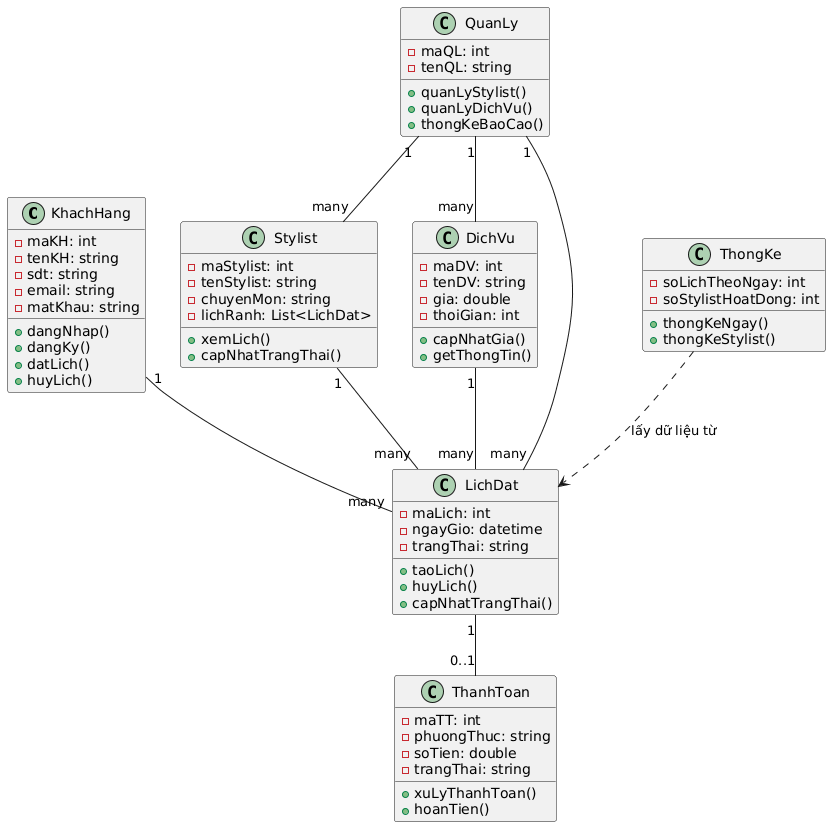

The diagram above was rendered by PlantUML. Its source (embedded in the PNG):
@startuml
class KhachHang {
  - maKH: int
  - tenKH: string
  - sdt: string
  - email: string
  - matKhau: string
  + dangNhap()
  + dangKy()
  + datLich()
  + huyLich()
}

class Stylist {
  - maStylist: int
  - tenStylist: string
  - chuyenMon: string
  - lichRanh: List<LichDat>
  + xemLich()
  + capNhatTrangThai()
}

class DichVu {
  - maDV: int
  - tenDV: string
  - gia: double
  - thoiGian: int
  + capNhatGia()
  + getThongTin()
}

class LichDat {
  - maLich: int
  - ngayGio: datetime
  - trangThai: string
  + taoLich()
  + huyLich()
  + capNhatTrangThai()
}

class QuanLy {
  - maQL: int
  - tenQL: string
  + quanLyStylist()
  + quanLyDichVu()
  + thongKeBaoCao()
}

class ThanhToan {
  - maTT: int
  - phuongThuc: string
  - soTien: double
  - trangThai: string
  + xuLyThanhToan()
  + hoanTien()
}

class ThongKe {
  - soLichTheoNgay: int
  - soStylistHoatDong: int
  + thongKeNgay()
  + thongKeStylist()
}

KhachHang "1" -- "many" LichDat
Stylist "1" -- "many" LichDat
DichVu "1" -- "many" LichDat
LichDat "1" -- "0..1" ThanhToan
QuanLy "1" -- "many" Stylist
QuanLy "1" -- "many" DichVu
QuanLy "1" -- "many" LichDat
ThongKe ..> LichDat : lấy dữ liệu từ
@enduml